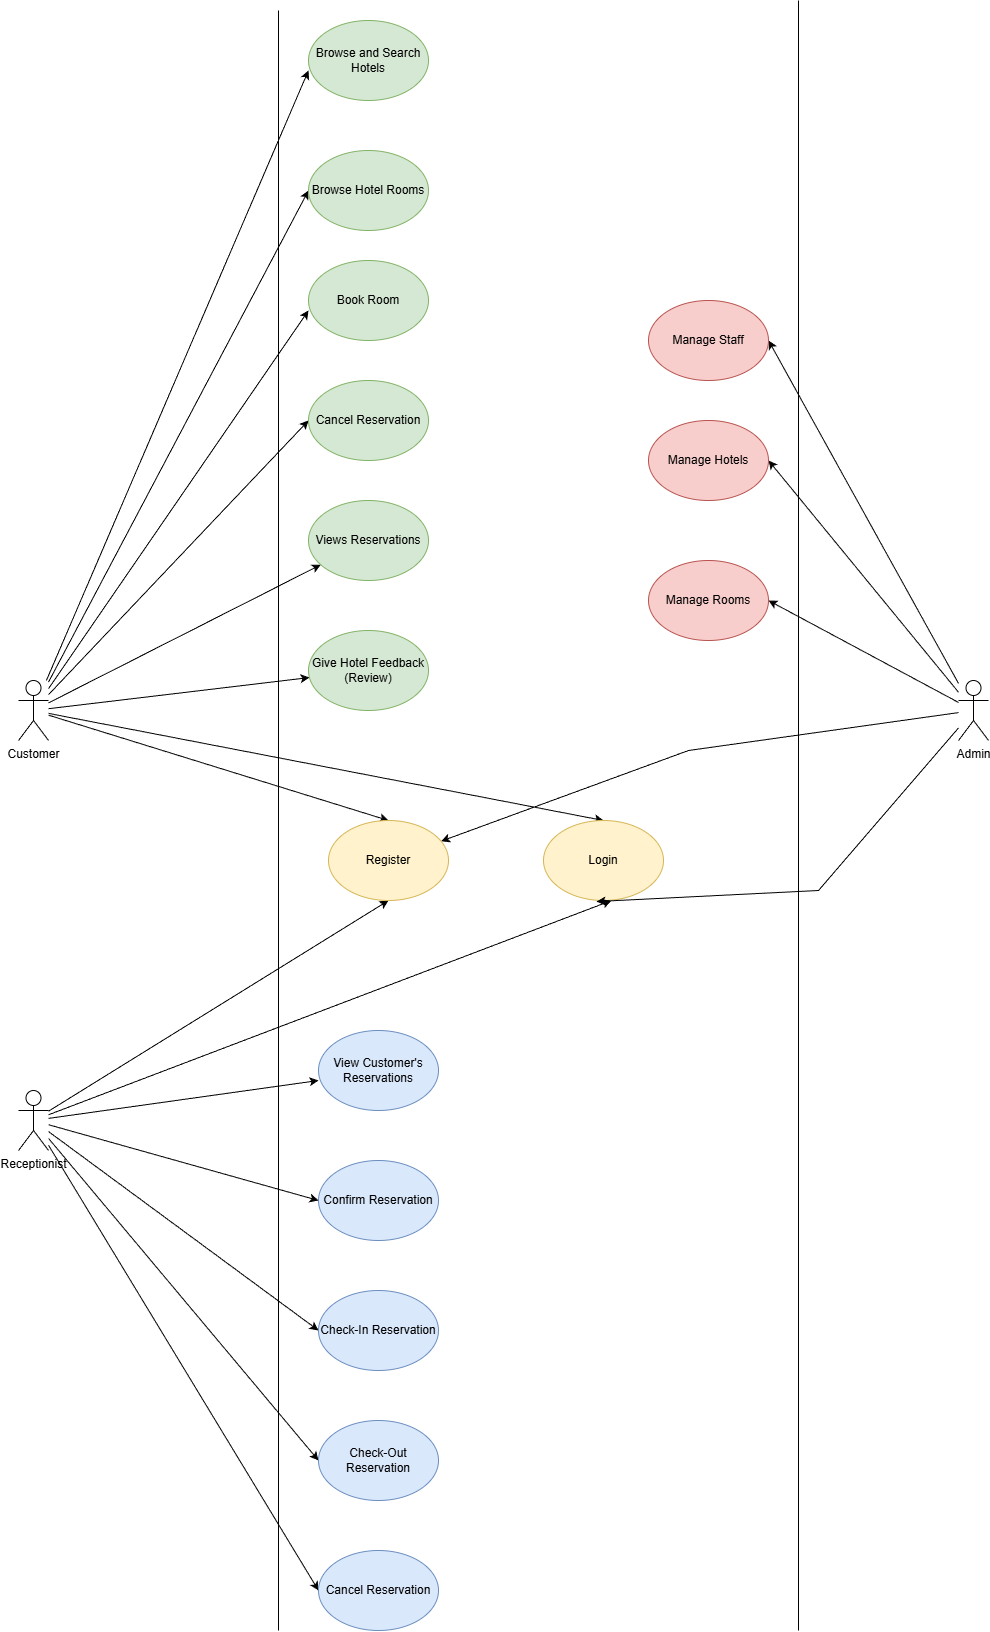

The diagram above was exported from draw.io. Its source (the exported page's mxGraphModel, read from the mxfile embedded in the PNG):
<mxGraphModel dx="2276" dy="1843" grid="1" gridSize="10" guides="1" tooltips="1" connect="1" arrows="1" fold="1" page="1" pageScale="1" pageWidth="850" pageHeight="1100" background="none" math="0" shadow="0">
  <root>
    <mxCell id="0" />
    <mxCell id="1" parent="0" />
    <mxCell id="x7DE2f6bNSAl_L5pHe25-1" value="" style="endArrow=none;html=1;rounded=0;" edge="1" parent="1">
      <mxGeometry width="50" height="50" relative="1" as="geometry">
        <mxPoint x="160" y="1080" as="sourcePoint" />
        <mxPoint x="160" y="-540" as="targetPoint" />
      </mxGeometry>
    </mxCell>
    <mxCell id="x7DE2f6bNSAl_L5pHe25-12" style="rounded=0;orthogonalLoop=1;jettySize=auto;html=1;entryX=0.5;entryY=0;entryDx=0;entryDy=0;" edge="1" parent="1" source="x7DE2f6bNSAl_L5pHe25-3" target="x7DE2f6bNSAl_L5pHe25-10">
      <mxGeometry relative="1" as="geometry" />
    </mxCell>
    <mxCell id="x7DE2f6bNSAl_L5pHe25-13" style="rounded=0;orthogonalLoop=1;jettySize=auto;html=1;entryX=0.5;entryY=0;entryDx=0;entryDy=0;" edge="1" parent="1" source="x7DE2f6bNSAl_L5pHe25-3" target="x7DE2f6bNSAl_L5pHe25-11">
      <mxGeometry relative="1" as="geometry" />
    </mxCell>
    <mxCell id="x7DE2f6bNSAl_L5pHe25-35" style="rounded=0;orthogonalLoop=1;jettySize=auto;html=1;" edge="1" parent="1" source="x7DE2f6bNSAl_L5pHe25-3" target="x7DE2f6bNSAl_L5pHe25-34">
      <mxGeometry relative="1" as="geometry" />
    </mxCell>
    <mxCell id="x7DE2f6bNSAl_L5pHe25-36" style="rounded=0;orthogonalLoop=1;jettySize=auto;html=1;entryX=0;entryY=0.5;entryDx=0;entryDy=0;" edge="1" parent="1" source="x7DE2f6bNSAl_L5pHe25-3" target="x7DE2f6bNSAl_L5pHe25-33">
      <mxGeometry relative="1" as="geometry" />
    </mxCell>
    <mxCell id="x7DE2f6bNSAl_L5pHe25-38" style="rounded=0;orthogonalLoop=1;jettySize=auto;html=1;entryX=0;entryY=0.5;entryDx=0;entryDy=0;" edge="1" parent="1" source="x7DE2f6bNSAl_L5pHe25-3" target="x7DE2f6bNSAl_L5pHe25-31">
      <mxGeometry relative="1" as="geometry" />
    </mxCell>
    <mxCell id="x7DE2f6bNSAl_L5pHe25-51" style="rounded=0;orthogonalLoop=1;jettySize=auto;html=1;" edge="1" parent="1" source="x7DE2f6bNSAl_L5pHe25-3" target="x7DE2f6bNSAl_L5pHe25-50">
      <mxGeometry relative="1" as="geometry" />
    </mxCell>
    <mxCell id="x7DE2f6bNSAl_L5pHe25-3" value="Customer&lt;div&gt;&lt;br&gt;&lt;/div&gt;" style="shape=umlActor;verticalLabelPosition=bottom;verticalAlign=top;html=1;outlineConnect=0;" vertex="1" parent="1">
      <mxGeometry x="-100" y="130" width="30" height="60" as="geometry" />
    </mxCell>
    <mxCell id="x7DE2f6bNSAl_L5pHe25-14" style="rounded=0;orthogonalLoop=1;jettySize=auto;html=1;" edge="1" parent="1" source="x7DE2f6bNSAl_L5pHe25-6" target="x7DE2f6bNSAl_L5pHe25-10">
      <mxGeometry relative="1" as="geometry">
        <Array as="points">
          <mxPoint x="570" y="200" />
        </Array>
      </mxGeometry>
    </mxCell>
    <mxCell id="x7DE2f6bNSAl_L5pHe25-27" style="rounded=0;orthogonalLoop=1;jettySize=auto;html=1;entryX=1;entryY=0.5;entryDx=0;entryDy=0;" edge="1" parent="1" source="x7DE2f6bNSAl_L5pHe25-6" target="x7DE2f6bNSAl_L5pHe25-24">
      <mxGeometry relative="1" as="geometry" />
    </mxCell>
    <mxCell id="x7DE2f6bNSAl_L5pHe25-28" style="rounded=0;orthogonalLoop=1;jettySize=auto;html=1;entryX=1;entryY=0.5;entryDx=0;entryDy=0;" edge="1" parent="1" source="x7DE2f6bNSAl_L5pHe25-6" target="x7DE2f6bNSAl_L5pHe25-25">
      <mxGeometry relative="1" as="geometry" />
    </mxCell>
    <mxCell id="x7DE2f6bNSAl_L5pHe25-29" style="rounded=0;orthogonalLoop=1;jettySize=auto;html=1;entryX=1;entryY=0.5;entryDx=0;entryDy=0;" edge="1" parent="1" source="x7DE2f6bNSAl_L5pHe25-6" target="x7DE2f6bNSAl_L5pHe25-26">
      <mxGeometry relative="1" as="geometry" />
    </mxCell>
    <mxCell id="x7DE2f6bNSAl_L5pHe25-6" value="&lt;div&gt;Admin&lt;/div&gt;&lt;div&gt;&lt;br&gt;&lt;/div&gt;" style="shape=umlActor;verticalLabelPosition=bottom;verticalAlign=top;html=1;outlineConnect=0;" vertex="1" parent="1">
      <mxGeometry x="840" y="130" width="30" height="60" as="geometry" />
    </mxCell>
    <mxCell id="x7DE2f6bNSAl_L5pHe25-16" style="rounded=0;orthogonalLoop=1;jettySize=auto;html=1;entryX=0.5;entryY=1;entryDx=0;entryDy=0;" edge="1" parent="1" source="x7DE2f6bNSAl_L5pHe25-7" target="x7DE2f6bNSAl_L5pHe25-10">
      <mxGeometry relative="1" as="geometry" />
    </mxCell>
    <mxCell id="x7DE2f6bNSAl_L5pHe25-46" style="rounded=0;orthogonalLoop=1;jettySize=auto;html=1;entryX=0;entryY=0.5;entryDx=0;entryDy=0;" edge="1" parent="1" source="x7DE2f6bNSAl_L5pHe25-7" target="x7DE2f6bNSAl_L5pHe25-41">
      <mxGeometry relative="1" as="geometry" />
    </mxCell>
    <mxCell id="x7DE2f6bNSAl_L5pHe25-47" style="rounded=0;orthogonalLoop=1;jettySize=auto;html=1;entryX=0;entryY=0.5;entryDx=0;entryDy=0;" edge="1" parent="1" source="x7DE2f6bNSAl_L5pHe25-7" target="x7DE2f6bNSAl_L5pHe25-42">
      <mxGeometry relative="1" as="geometry" />
    </mxCell>
    <mxCell id="x7DE2f6bNSAl_L5pHe25-48" style="rounded=0;orthogonalLoop=1;jettySize=auto;html=1;entryX=0;entryY=0.5;entryDx=0;entryDy=0;" edge="1" parent="1" source="x7DE2f6bNSAl_L5pHe25-7" target="x7DE2f6bNSAl_L5pHe25-43">
      <mxGeometry relative="1" as="geometry" />
    </mxCell>
    <mxCell id="x7DE2f6bNSAl_L5pHe25-49" style="rounded=0;orthogonalLoop=1;jettySize=auto;html=1;entryX=0;entryY=0.5;entryDx=0;entryDy=0;" edge="1" parent="1" source="x7DE2f6bNSAl_L5pHe25-7" target="x7DE2f6bNSAl_L5pHe25-44">
      <mxGeometry relative="1" as="geometry" />
    </mxCell>
    <mxCell id="x7DE2f6bNSAl_L5pHe25-7" value="&lt;div&gt;Receptionist&lt;/div&gt;" style="shape=umlActor;verticalLabelPosition=bottom;verticalAlign=top;html=1;outlineConnect=0;" vertex="1" parent="1">
      <mxGeometry x="-100" y="540" width="30" height="60" as="geometry" />
    </mxCell>
    <mxCell id="x7DE2f6bNSAl_L5pHe25-9" value="" style="endArrow=none;html=1;rounded=0;" edge="1" parent="1">
      <mxGeometry width="50" height="50" relative="1" as="geometry">
        <mxPoint x="680" y="1080" as="sourcePoint" />
        <mxPoint x="680" y="-550" as="targetPoint" />
      </mxGeometry>
    </mxCell>
    <mxCell id="x7DE2f6bNSAl_L5pHe25-10" value="Register" style="ellipse;whiteSpace=wrap;html=1;fillColor=#fff2cc;strokeColor=#d6b656;" vertex="1" parent="1">
      <mxGeometry x="210" y="270" width="120" height="80" as="geometry" />
    </mxCell>
    <mxCell id="x7DE2f6bNSAl_L5pHe25-11" value="Login" style="ellipse;whiteSpace=wrap;html=1;fillColor=#fff2cc;strokeColor=#d6b656;" vertex="1" parent="1">
      <mxGeometry x="425" y="270" width="120" height="80" as="geometry" />
    </mxCell>
    <mxCell id="x7DE2f6bNSAl_L5pHe25-15" style="rounded=0;orthogonalLoop=1;jettySize=auto;html=1;entryX=0.442;entryY=1.013;entryDx=0;entryDy=0;entryPerimeter=0;" edge="1" parent="1" source="x7DE2f6bNSAl_L5pHe25-6" target="x7DE2f6bNSAl_L5pHe25-11">
      <mxGeometry relative="1" as="geometry">
        <Array as="points">
          <mxPoint x="700" y="340" />
        </Array>
      </mxGeometry>
    </mxCell>
    <mxCell id="x7DE2f6bNSAl_L5pHe25-17" style="rounded=0;orthogonalLoop=1;jettySize=auto;html=1;entryX=0.567;entryY=1;entryDx=0;entryDy=0;entryPerimeter=0;" edge="1" parent="1" source="x7DE2f6bNSAl_L5pHe25-7" target="x7DE2f6bNSAl_L5pHe25-11">
      <mxGeometry relative="1" as="geometry" />
    </mxCell>
    <mxCell id="x7DE2f6bNSAl_L5pHe25-24" value="Manage Staff" style="ellipse;whiteSpace=wrap;html=1;fillColor=#f8cecc;strokeColor=#b85450;" vertex="1" parent="1">
      <mxGeometry x="530" y="-250" width="120" height="80" as="geometry" />
    </mxCell>
    <mxCell id="x7DE2f6bNSAl_L5pHe25-25" value="Manage Hotels" style="ellipse;whiteSpace=wrap;html=1;fillColor=#f8cecc;strokeColor=#b85450;" vertex="1" parent="1">
      <mxGeometry x="530" y="-130" width="120" height="80" as="geometry" />
    </mxCell>
    <mxCell id="x7DE2f6bNSAl_L5pHe25-26" value="Manage Rooms" style="ellipse;whiteSpace=wrap;html=1;fillColor=#f8cecc;strokeColor=#b85450;" vertex="1" parent="1">
      <mxGeometry x="530" y="10" width="120" height="80" as="geometry" />
    </mxCell>
    <mxCell id="x7DE2f6bNSAl_L5pHe25-30" value="Browse and Search Hotels" style="ellipse;whiteSpace=wrap;html=1;fillColor=#d5e8d4;strokeColor=#82b366;" vertex="1" parent="1">
      <mxGeometry x="190" y="-530" width="120" height="80" as="geometry" />
    </mxCell>
    <mxCell id="x7DE2f6bNSAl_L5pHe25-31" value="Browse Hotel Rooms" style="ellipse;whiteSpace=wrap;html=1;fillColor=#d5e8d4;strokeColor=#82b366;" vertex="1" parent="1">
      <mxGeometry x="190" y="-400" width="120" height="80" as="geometry" />
    </mxCell>
    <mxCell id="x7DE2f6bNSAl_L5pHe25-32" value="Book Room" style="ellipse;whiteSpace=wrap;html=1;fillColor=#d5e8d4;strokeColor=#82b366;" vertex="1" parent="1">
      <mxGeometry x="190" y="-290" width="120" height="80" as="geometry" />
    </mxCell>
    <mxCell id="x7DE2f6bNSAl_L5pHe25-33" value="Cancel Reservation" style="ellipse;whiteSpace=wrap;html=1;fillColor=#d5e8d4;strokeColor=#82b366;" vertex="1" parent="1">
      <mxGeometry x="190" y="-170" width="120" height="80" as="geometry" />
    </mxCell>
    <mxCell id="x7DE2f6bNSAl_L5pHe25-34" value="Views Reservations" style="ellipse;whiteSpace=wrap;html=1;fillColor=#d5e8d4;strokeColor=#82b366;" vertex="1" parent="1">
      <mxGeometry x="190" y="-50" width="120" height="80" as="geometry" />
    </mxCell>
    <mxCell id="x7DE2f6bNSAl_L5pHe25-37" style="rounded=0;orthogonalLoop=1;jettySize=auto;html=1;entryX=0;entryY=0.625;entryDx=0;entryDy=0;entryPerimeter=0;" edge="1" parent="1" source="x7DE2f6bNSAl_L5pHe25-3" target="x7DE2f6bNSAl_L5pHe25-32">
      <mxGeometry relative="1" as="geometry" />
    </mxCell>
    <mxCell id="x7DE2f6bNSAl_L5pHe25-39" style="rounded=0;orthogonalLoop=1;jettySize=auto;html=1;entryX=0;entryY=0.625;entryDx=0;entryDy=0;entryPerimeter=0;" edge="1" parent="1" source="x7DE2f6bNSAl_L5pHe25-3" target="x7DE2f6bNSAl_L5pHe25-30">
      <mxGeometry relative="1" as="geometry" />
    </mxCell>
    <mxCell id="x7DE2f6bNSAl_L5pHe25-40" value="View Customer's Reservations" style="ellipse;whiteSpace=wrap;html=1;fillColor=#dae8fc;strokeColor=#6c8ebf;" vertex="1" parent="1">
      <mxGeometry x="200" y="480" width="120" height="80" as="geometry" />
    </mxCell>
    <mxCell id="x7DE2f6bNSAl_L5pHe25-41" value="Confirm Reservation" style="ellipse;whiteSpace=wrap;html=1;fillColor=#dae8fc;strokeColor=#6c8ebf;" vertex="1" parent="1">
      <mxGeometry x="200" y="610" width="120" height="80" as="geometry" />
    </mxCell>
    <mxCell id="x7DE2f6bNSAl_L5pHe25-42" value="Check-In Reservation" style="ellipse;whiteSpace=wrap;html=1;fillColor=#dae8fc;strokeColor=#6c8ebf;" vertex="1" parent="1">
      <mxGeometry x="200" y="740" width="120" height="80" as="geometry" />
    </mxCell>
    <mxCell id="x7DE2f6bNSAl_L5pHe25-43" value="Check-Out Reservation" style="ellipse;whiteSpace=wrap;html=1;fillColor=#dae8fc;strokeColor=#6c8ebf;" vertex="1" parent="1">
      <mxGeometry x="200" y="870" width="120" height="80" as="geometry" />
    </mxCell>
    <mxCell id="x7DE2f6bNSAl_L5pHe25-44" value="Cancel Reservation" style="ellipse;whiteSpace=wrap;html=1;fillColor=#dae8fc;strokeColor=#6c8ebf;" vertex="1" parent="1">
      <mxGeometry x="200" y="1000" width="120" height="80" as="geometry" />
    </mxCell>
    <mxCell id="x7DE2f6bNSAl_L5pHe25-45" style="rounded=0;orthogonalLoop=1;jettySize=auto;html=1;entryX=0;entryY=0.625;entryDx=0;entryDy=0;entryPerimeter=0;" edge="1" parent="1" source="x7DE2f6bNSAl_L5pHe25-7" target="x7DE2f6bNSAl_L5pHe25-40">
      <mxGeometry relative="1" as="geometry" />
    </mxCell>
    <mxCell id="x7DE2f6bNSAl_L5pHe25-50" value="Give Hotel Feedback (Review)" style="ellipse;whiteSpace=wrap;html=1;fillColor=#d5e8d4;strokeColor=#82b366;" vertex="1" parent="1">
      <mxGeometry x="190" y="80" width="120" height="80" as="geometry" />
    </mxCell>
  </root>
</mxGraphModel>